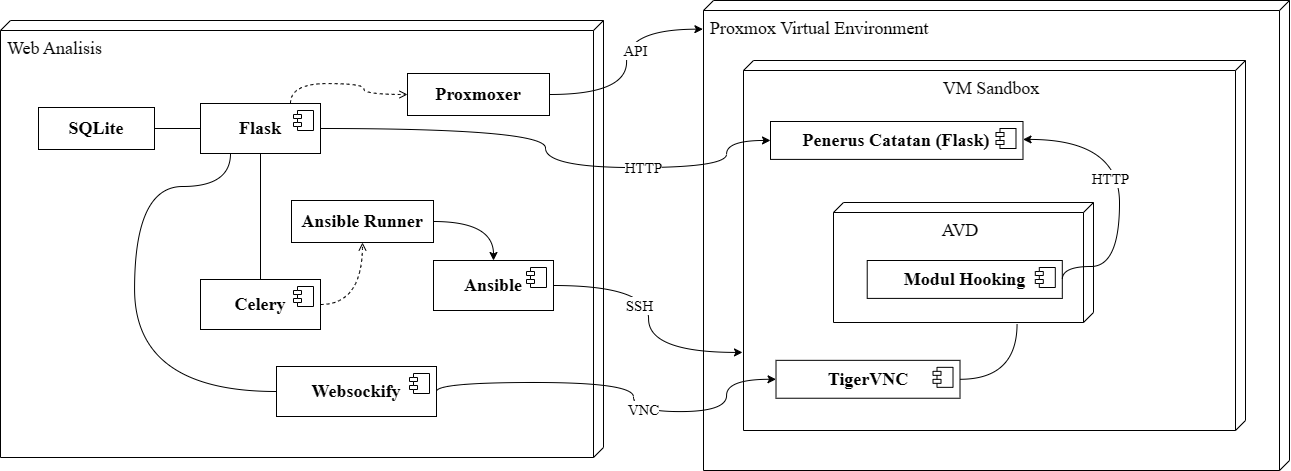

The diagram above was exported from draw.io. Its source (the exported page's mxGraphModel, read from the mxfile embedded in the PNG):
<mxGraphModel dx="2072" dy="792" grid="0" gridSize="10" guides="1" tooltips="1" connect="1" arrows="1" fold="1" page="1" pageScale="1" pageWidth="850" pageHeight="1100" math="0" shadow="0">
  <root>
    <mxCell id="0" />
    <mxCell id="1" parent="0" />
    <mxCell id="EOTeKdFSzKySLDd3391P-1" value="&lt;font&gt;Web Analisis&lt;/font&gt;" style="verticalAlign=top;align=left;shape=cube;size=10;direction=south;fontStyle=0;html=1;boundedLbl=1;spacingLeft=5;whiteSpace=wrap;flipH=0;fontFamily=Times New Roman;fontSize=18;" vertex="1" parent="1">
      <mxGeometry x="-733" y="340" width="603" height="437" as="geometry" />
    </mxCell>
    <mxCell id="EOTeKdFSzKySLDd3391P-4" value="Proxmox Virtual Environment" style="verticalAlign=top;align=left;shape=cube;size=10;direction=south;fontStyle=0;html=1;boundedLbl=1;spacingLeft=5;whiteSpace=wrap;flipH=0;fontFamily=Times New Roman;fontSize=18;" vertex="1" parent="1">
      <mxGeometry x="-30" y="320" width="586" height="470" as="geometry" />
    </mxCell>
    <mxCell id="EOTeKdFSzKySLDd3391P-5" value="VM Sandbox" style="verticalAlign=top;align=center;shape=cube;size=10;direction=south;html=1;boundedLbl=1;spacingLeft=5;whiteSpace=wrap;flipH=0;fontFamily=Times New Roman;fontSize=18;" vertex="1" parent="EOTeKdFSzKySLDd3391P-4">
      <mxGeometry width="502" height="370" relative="1" as="geometry">
        <mxPoint x="40" y="60" as="offset" />
      </mxGeometry>
    </mxCell>
    <mxCell id="EOTeKdFSzKySLDd3391P-19" value="" style="group;fontFamily=Times New Roman;fontSize=18;" vertex="1" connectable="0" parent="EOTeKdFSzKySLDd3391P-4">
      <mxGeometry x="129.99961763725992" y="139.99903225806452" width="351.6" height="219.83870967741933" as="geometry" />
    </mxCell>
    <mxCell id="EOTeKdFSzKySLDd3391P-11" value="" style="group;flipH=0;fontFamily=Times New Roman;fontSize=18;" vertex="1" connectable="0" parent="EOTeKdFSzKySLDd3391P-19">
      <mxGeometry x="0.0037200000000154887" y="62" width="262.51628" height="95.9" as="geometry" />
    </mxCell>
    <mxCell id="EOTeKdFSzKySLDd3391P-8" value="AVD" style="verticalAlign=top;align=center;shape=cube;size=10;direction=south;html=1;boundedLbl=1;spacingLeft=5;whiteSpace=wrap;fontFamily=Times New Roman;fontSize=18;" vertex="1" parent="EOTeKdFSzKySLDd3391P-11">
      <mxGeometry width="260" height="120" relative="1" as="geometry">
        <mxPoint as="offset" />
      </mxGeometry>
    </mxCell>
    <mxCell id="EOTeKdFSzKySLDd3391P-9" value="&lt;b&gt;Modul Hooking&lt;/b&gt;" style="html=1;dropTarget=0;whiteSpace=wrap;fontFamily=Times New Roman;fontSize=18;" vertex="1" parent="EOTeKdFSzKySLDd3391P-11">
      <mxGeometry x="33.72" y="58" width="195.08" height="37.9" as="geometry" />
    </mxCell>
    <mxCell id="EOTeKdFSzKySLDd3391P-10" value="" style="shape=module;jettyWidth=8;jettyHeight=4;fontFamily=Times New Roman;fontSize=18;" vertex="1" parent="EOTeKdFSzKySLDd3391P-9">
      <mxGeometry x="1" width="20" height="20" relative="1" as="geometry">
        <mxPoint x="-27" y="7" as="offset" />
      </mxGeometry>
    </mxCell>
    <mxCell id="EOTeKdFSzKySLDd3391P-14" value="&lt;b&gt;TigerVNC&lt;/b&gt;" style="html=1;dropTarget=0;whiteSpace=wrap;fontFamily=Times New Roman;fontSize=18;" vertex="1" parent="EOTeKdFSzKySLDd3391P-4">
      <mxGeometry x="72.50920754716982" y="359.8389795918367" width="184.00400000000002" height="37.897346938775506" as="geometry" />
    </mxCell>
    <mxCell id="EOTeKdFSzKySLDd3391P-15" value="" style="shape=module;jettyWidth=8;jettyHeight=4;fontFamily=Times New Roman;fontSize=18;" vertex="1" parent="EOTeKdFSzKySLDd3391P-14">
      <mxGeometry x="1" width="20" height="20" relative="1" as="geometry">
        <mxPoint x="-27" y="7" as="offset" />
      </mxGeometry>
    </mxCell>
    <mxCell id="EOTeKdFSzKySLDd3391P-35" style="edgeStyle=orthogonalEdgeStyle;rounded=0;orthogonalLoop=1;jettySize=auto;html=1;exitX=1.01;exitY=0.294;exitDx=0;exitDy=0;exitPerimeter=0;entryX=1;entryY=0.5;entryDx=0;entryDy=0;curved=1;endArrow=none;endFill=0;fontFamily=Times New Roman;fontSize=18;" edge="1" parent="EOTeKdFSzKySLDd3391P-4" source="EOTeKdFSzKySLDd3391P-8" target="EOTeKdFSzKySLDd3391P-14">
      <mxGeometry relative="1" as="geometry" />
    </mxCell>
    <mxCell id="EOTeKdFSzKySLDd3391P-12" value="&lt;b&gt;Penerus Catatan (Flask)&lt;/b&gt;" style="html=1;dropTarget=0;whiteSpace=wrap;fontFamily=Times New Roman;fontSize=18;" vertex="1" parent="EOTeKdFSzKySLDd3391P-4">
      <mxGeometry x="67" y="121.00000000000003" width="252.49" height="37.9" as="geometry" />
    </mxCell>
    <mxCell id="EOTeKdFSzKySLDd3391P-13" value="" style="shape=module;jettyWidth=8;jettyHeight=4;fontFamily=Times New Roman;fontSize=18;" vertex="1" parent="EOTeKdFSzKySLDd3391P-12">
      <mxGeometry x="1" width="20" height="20" relative="1" as="geometry">
        <mxPoint x="-27" y="7" as="offset" />
      </mxGeometry>
    </mxCell>
    <mxCell id="EOTeKdFSzKySLDd3391P-21" style="edgeStyle=orthogonalEdgeStyle;rounded=0;orthogonalLoop=1;jettySize=auto;html=1;exitX=1;exitY=0.5;exitDx=0;exitDy=0;entryX=1;entryY=0.5;entryDx=0;entryDy=0;endArrow=classic;endFill=1;curved=1;fontFamily=Times New Roman;fontSize=18;" edge="1" parent="EOTeKdFSzKySLDd3391P-4" source="EOTeKdFSzKySLDd3391P-9" target="EOTeKdFSzKySLDd3391P-12">
      <mxGeometry relative="1" as="geometry">
        <Array as="points">
          <mxPoint x="358.9996176372599" y="265.9990322580645" />
          <mxPoint x="415.9996176372599" y="265.9990322580645" />
          <mxPoint x="415.9996176372599" y="138.99903225806452" />
        </Array>
      </mxGeometry>
    </mxCell>
    <mxCell id="f4Hu76_JBN7yDAP93IF3-19" value="&lt;font&gt;HTTP&lt;/font&gt;" style="edgeLabel;html=1;align=center;verticalAlign=middle;resizable=0;points=[];fontSize=15;fontFamily=Times New Roman;" vertex="1" connectable="0" parent="EOTeKdFSzKySLDd3391P-21">
      <mxGeometry x="0.0782" y="10" relative="1" as="geometry">
        <mxPoint as="offset" />
      </mxGeometry>
    </mxCell>
    <mxCell id="f4Hu76_JBN7yDAP93IF3-3" style="edgeStyle=orthogonalEdgeStyle;rounded=0;orthogonalLoop=1;jettySize=auto;html=1;exitX=0.75;exitY=0;exitDx=0;exitDy=0;entryX=0;entryY=0.5;entryDx=0;entryDy=0;curved=1;endArrow=open;endFill=0;dashed=1;" edge="1" parent="1" source="EOTeKdFSzKySLDd3391P-23" target="f4Hu76_JBN7yDAP93IF3-1">
      <mxGeometry relative="1" as="geometry" />
    </mxCell>
    <mxCell id="f4Hu76_JBN7yDAP93IF3-9" style="edgeStyle=orthogonalEdgeStyle;rounded=0;orthogonalLoop=1;jettySize=auto;html=1;exitX=0.5;exitY=1;exitDx=0;exitDy=0;entryX=0.5;entryY=0;entryDx=0;entryDy=0;curved=1;endArrow=none;endFill=0;" edge="1" parent="1" source="EOTeKdFSzKySLDd3391P-23" target="EOTeKdFSzKySLDd3391P-25">
      <mxGeometry relative="1" as="geometry" />
    </mxCell>
    <mxCell id="f4Hu76_JBN7yDAP93IF3-10" style="edgeStyle=orthogonalEdgeStyle;rounded=0;orthogonalLoop=1;jettySize=auto;html=1;exitX=0.25;exitY=1;exitDx=0;exitDy=0;entryX=0;entryY=0.5;entryDx=0;entryDy=0;curved=1;endArrow=none;endFill=0;" edge="1" parent="1" source="EOTeKdFSzKySLDd3391P-23" target="EOTeKdFSzKySLDd3391P-27">
      <mxGeometry relative="1" as="geometry">
        <Array as="points">
          <mxPoint x="-503" y="506" />
          <mxPoint x="-599" y="506" />
          <mxPoint x="-599" y="711" />
        </Array>
      </mxGeometry>
    </mxCell>
    <mxCell id="f4Hu76_JBN7yDAP93IF3-15" style="edgeStyle=orthogonalEdgeStyle;rounded=0;orthogonalLoop=1;jettySize=auto;html=1;exitX=0;exitY=0.5;exitDx=0;exitDy=0;entryX=1;entryY=0.5;entryDx=0;entryDy=0;curved=1;endArrow=none;endFill=0;" edge="1" parent="1" source="EOTeKdFSzKySLDd3391P-23" target="f4Hu76_JBN7yDAP93IF3-14">
      <mxGeometry relative="1" as="geometry" />
    </mxCell>
    <mxCell id="f4Hu76_JBN7yDAP93IF3-20" style="edgeStyle=orthogonalEdgeStyle;rounded=0;orthogonalLoop=1;jettySize=auto;html=1;exitX=1;exitY=0.5;exitDx=0;exitDy=0;entryX=0;entryY=0.5;entryDx=0;entryDy=0;curved=1;" edge="1" parent="1" source="EOTeKdFSzKySLDd3391P-23" target="EOTeKdFSzKySLDd3391P-12">
      <mxGeometry relative="1" as="geometry">
        <Array as="points">
          <mxPoint x="-188" y="448" />
          <mxPoint x="-188" y="487" />
          <mxPoint x="-7" y="487" />
          <mxPoint x="-7" y="460" />
        </Array>
      </mxGeometry>
    </mxCell>
    <mxCell id="f4Hu76_JBN7yDAP93IF3-22" value="&lt;font style=&quot;font-size: 15px;&quot; face=&quot;Times New Roman&quot;&gt;HTTP&lt;/font&gt;" style="edgeLabel;html=1;align=center;verticalAlign=middle;resizable=0;points=[];" vertex="1" connectable="0" parent="f4Hu76_JBN7yDAP93IF3-20">
      <mxGeometry x="0.4036" y="1" relative="1" as="geometry">
        <mxPoint as="offset" />
      </mxGeometry>
    </mxCell>
    <mxCell id="EOTeKdFSzKySLDd3391P-23" value="&lt;b&gt;Flask&lt;/b&gt;" style="html=1;dropTarget=0;whiteSpace=wrap;fontFamily=Times New Roman;fontSize=18;" vertex="1" parent="1">
      <mxGeometry x="-533" y="423" width="120" height="50" as="geometry" />
    </mxCell>
    <mxCell id="EOTeKdFSzKySLDd3391P-24" value="" style="shape=module;jettyWidth=8;jettyHeight=4;fontFamily=Times New Roman;fontSize=18;" vertex="1" parent="EOTeKdFSzKySLDd3391P-23">
      <mxGeometry x="1" width="20" height="20" relative="1" as="geometry">
        <mxPoint x="-27" y="7" as="offset" />
      </mxGeometry>
    </mxCell>
    <mxCell id="EOTeKdFSzKySLDd3391P-40" style="edgeStyle=orthogonalEdgeStyle;rounded=0;orthogonalLoop=1;jettySize=auto;html=1;exitX=1;exitY=0.5;exitDx=0;exitDy=0;curved=1;endArrow=open;endFill=0;fontFamily=Times New Roman;fontSize=18;dashed=1;entryX=0.5;entryY=1;entryDx=0;entryDy=0;" edge="1" parent="1" source="EOTeKdFSzKySLDd3391P-25" target="f4Hu76_JBN7yDAP93IF3-5">
      <mxGeometry relative="1" as="geometry">
        <mxPoint x="-300" y="605" as="targetPoint" />
      </mxGeometry>
    </mxCell>
    <mxCell id="EOTeKdFSzKySLDd3391P-25" value="&lt;b&gt;Celery&lt;/b&gt;" style="html=1;dropTarget=0;whiteSpace=wrap;fontFamily=Times New Roman;fontSize=18;" vertex="1" parent="1">
      <mxGeometry x="-533" y="599" width="120" height="50" as="geometry" />
    </mxCell>
    <mxCell id="EOTeKdFSzKySLDd3391P-26" value="" style="shape=module;jettyWidth=8;jettyHeight=4;fontFamily=Times New Roman;fontSize=18;" vertex="1" parent="EOTeKdFSzKySLDd3391P-25">
      <mxGeometry x="1" width="20" height="20" relative="1" as="geometry">
        <mxPoint x="-27" y="7" as="offset" />
      </mxGeometry>
    </mxCell>
    <mxCell id="f4Hu76_JBN7yDAP93IF3-18" style="edgeStyle=orthogonalEdgeStyle;rounded=0;orthogonalLoop=1;jettySize=auto;html=1;exitX=1;exitY=0.5;exitDx=0;exitDy=0;entryX=0;entryY=0.5;entryDx=0;entryDy=0;curved=1;" edge="1" parent="1" source="EOTeKdFSzKySLDd3391P-27" target="EOTeKdFSzKySLDd3391P-14">
      <mxGeometry relative="1" as="geometry">
        <Array as="points">
          <mxPoint x="-297" y="702" />
          <mxPoint x="-100" y="702" />
          <mxPoint x="-100" y="731" />
          <mxPoint x="-7" y="731" />
          <mxPoint x="-7" y="699" />
        </Array>
      </mxGeometry>
    </mxCell>
    <mxCell id="f4Hu76_JBN7yDAP93IF3-21" value="&lt;font style=&quot;font-size: 15px;&quot; face=&quot;Times New Roman&quot;&gt;VNC&lt;/font&gt;" style="edgeLabel;html=1;align=center;verticalAlign=middle;resizable=0;points=[];" vertex="1" connectable="0" parent="f4Hu76_JBN7yDAP93IF3-18">
      <mxGeometry x="0.1924" y="3" relative="1" as="geometry">
        <mxPoint as="offset" />
      </mxGeometry>
    </mxCell>
    <mxCell id="EOTeKdFSzKySLDd3391P-27" value="&lt;b&gt;Websockify&lt;/b&gt;" style="html=1;dropTarget=0;whiteSpace=wrap;fontFamily=Times New Roman;fontSize=18;" vertex="1" parent="1">
      <mxGeometry x="-457" y="686" width="160" height="50" as="geometry" />
    </mxCell>
    <mxCell id="EOTeKdFSzKySLDd3391P-28" value="" style="shape=module;jettyWidth=8;jettyHeight=4;fontFamily=Times New Roman;fontSize=18;" vertex="1" parent="EOTeKdFSzKySLDd3391P-27">
      <mxGeometry x="1" width="20" height="20" relative="1" as="geometry">
        <mxPoint x="-27" y="7" as="offset" />
      </mxGeometry>
    </mxCell>
    <mxCell id="EOTeKdFSzKySLDd3391P-38" value="&lt;b&gt;Ansible&lt;/b&gt;" style="html=1;dropTarget=0;whiteSpace=wrap;fontFamily=Times New Roman;fontSize=18;" vertex="1" parent="1">
      <mxGeometry x="-300" y="580" width="120" height="50" as="geometry" />
    </mxCell>
    <mxCell id="EOTeKdFSzKySLDd3391P-39" value="" style="shape=module;jettyWidth=8;jettyHeight=4;fontFamily=Times New Roman;fontSize=18;" vertex="1" parent="EOTeKdFSzKySLDd3391P-38">
      <mxGeometry x="1" width="20" height="20" relative="1" as="geometry">
        <mxPoint x="-27" y="7" as="offset" />
      </mxGeometry>
    </mxCell>
    <mxCell id="EOTeKdFSzKySLDd3391P-41" style="edgeStyle=orthogonalEdgeStyle;rounded=0;orthogonalLoop=1;jettySize=auto;html=1;exitX=1;exitY=0.5;exitDx=0;exitDy=0;entryX=0.789;entryY=1.002;entryDx=0;entryDy=0;entryPerimeter=0;curved=1;endArrow=classic;endFill=1;fontFamily=Times New Roman;fontSize=18;" edge="1" parent="1" source="EOTeKdFSzKySLDd3391P-38" target="EOTeKdFSzKySLDd3391P-5">
      <mxGeometry relative="1" as="geometry" />
    </mxCell>
    <mxCell id="f4Hu76_JBN7yDAP93IF3-11" value="&lt;font&gt;SSH&lt;/font&gt;" style="edgeLabel;html=1;align=center;verticalAlign=middle;resizable=0;points=[];fontFamily=Times New Roman;fontSize=15;" vertex="1" connectable="0" parent="EOTeKdFSzKySLDd3391P-41">
      <mxGeometry x="-0.1138" y="-10" relative="1" as="geometry">
        <mxPoint as="offset" />
      </mxGeometry>
    </mxCell>
    <mxCell id="f4Hu76_JBN7yDAP93IF3-1" value="&lt;b&gt;&lt;font style=&quot;font-size: 18px;&quot; face=&quot;Times New Roman&quot;&gt;Proxmoxer&lt;/font&gt;&lt;/b&gt;" style="html=1;align=center;verticalAlign=middle;dashed=0;whiteSpace=wrap;" vertex="1" parent="1">
      <mxGeometry x="-326" y="393" width="142" height="42" as="geometry" />
    </mxCell>
    <mxCell id="f4Hu76_JBN7yDAP93IF3-2" style="edgeStyle=orthogonalEdgeStyle;rounded=0;orthogonalLoop=1;jettySize=auto;html=1;exitX=1;exitY=0.5;exitDx=0;exitDy=0;entryX=0.061;entryY=1.001;entryDx=0;entryDy=0;entryPerimeter=0;curved=1;endArrow=classic;endFill=1;" edge="1" parent="1" source="f4Hu76_JBN7yDAP93IF3-1" target="EOTeKdFSzKySLDd3391P-4">
      <mxGeometry relative="1" as="geometry" />
    </mxCell>
    <mxCell id="f4Hu76_JBN7yDAP93IF3-17" value="&lt;font face=&quot;Times New Roman&quot;&gt;API&lt;/font&gt;" style="edgeLabel;html=1;align=center;verticalAlign=middle;resizable=0;points=[];fontSize=15;" vertex="1" connectable="0" parent="f4Hu76_JBN7yDAP93IF3-2">
      <mxGeometry x="0.136" y="-6" relative="1" as="geometry">
        <mxPoint x="2" y="3" as="offset" />
      </mxGeometry>
    </mxCell>
    <mxCell id="f4Hu76_JBN7yDAP93IF3-6" style="edgeStyle=orthogonalEdgeStyle;rounded=0;orthogonalLoop=1;jettySize=auto;html=1;exitX=1;exitY=0.5;exitDx=0;exitDy=0;entryX=0.5;entryY=0;entryDx=0;entryDy=0;curved=1;endArrow=classic;endFill=1;" edge="1" parent="1" source="f4Hu76_JBN7yDAP93IF3-5" target="EOTeKdFSzKySLDd3391P-38">
      <mxGeometry relative="1" as="geometry" />
    </mxCell>
    <mxCell id="f4Hu76_JBN7yDAP93IF3-5" value="&lt;b&gt;&lt;font style=&quot;font-size: 18px;&quot; face=&quot;Times New Roman&quot;&gt;Ansible Runner&lt;/font&gt;&lt;/b&gt;" style="html=1;align=center;verticalAlign=middle;dashed=0;whiteSpace=wrap;" vertex="1" parent="1">
      <mxGeometry x="-442" y="520" width="142" height="42" as="geometry" />
    </mxCell>
    <mxCell id="f4Hu76_JBN7yDAP93IF3-14" value="&lt;font face=&quot;Times New Roman&quot;&gt;&lt;span style=&quot;font-size: 18px;&quot;&gt;&lt;b&gt;SQLite&lt;/b&gt;&lt;/span&gt;&lt;/font&gt;" style="html=1;align=center;verticalAlign=middle;dashed=0;whiteSpace=wrap;" vertex="1" parent="1">
      <mxGeometry x="-695" y="427" width="116" height="42" as="geometry" />
    </mxCell>
  </root>
</mxGraphModel>